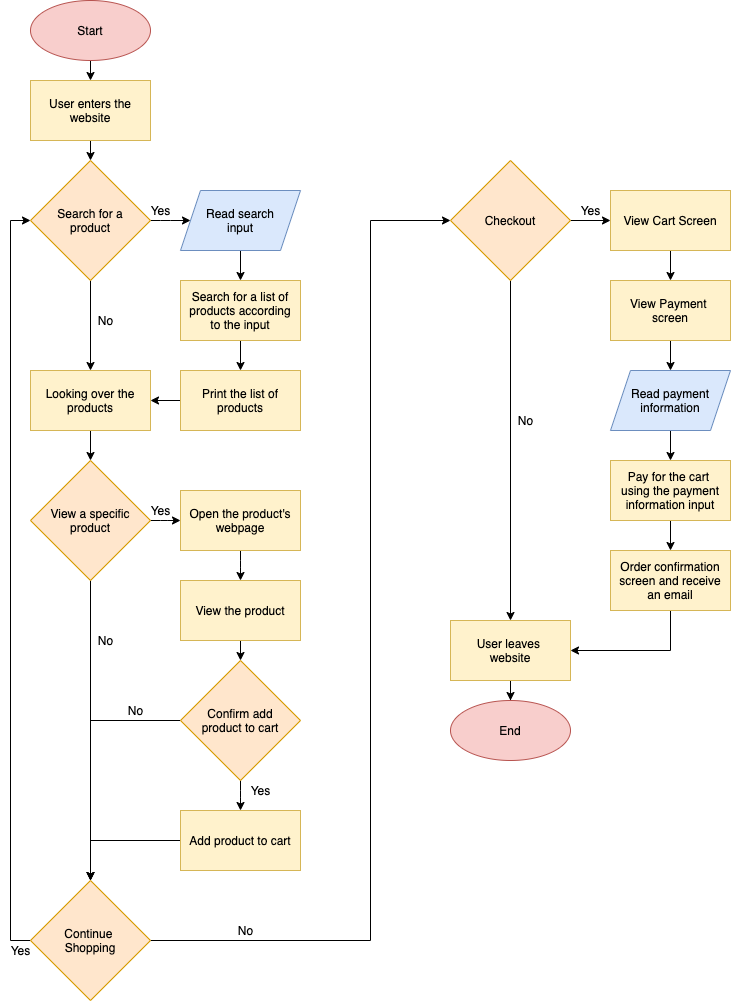

The diagram above was exported from draw.io. Its source (the exported page's mxGraphModel, read from the mxfile embedded in the PNG):
<mxGraphModel dx="1213" dy="432" grid="1" gridSize="10" guides="1" tooltips="1" connect="1" arrows="1" fold="1" page="1" pageScale="1" pageWidth="850" pageHeight="1100" math="0" shadow="0">
  <root>
    <mxCell id="0" />
    <mxCell id="1" parent="0" />
    <mxCell id="12" style="edgeStyle=orthogonalEdgeStyle;orthogonalLoop=1;jettySize=auto;html=1;exitX=0.5;exitY=1;exitDx=0;exitDy=0;entryX=0.5;entryY=0;entryDx=0;entryDy=0;" parent="1" source="2" target="4" edge="1">
      <mxGeometry relative="1" as="geometry" />
    </mxCell>
    <mxCell id="2" value="Start" style="ellipse;whiteSpace=wrap;html=1;fillColor=#f8cecc;strokeColor=#b85450;" parent="1" vertex="1">
      <mxGeometry x="50" y="40" width="120" height="60" as="geometry" />
    </mxCell>
    <mxCell id="14" style="edgeStyle=orthogonalEdgeStyle;orthogonalLoop=1;jettySize=auto;html=1;exitX=0.5;exitY=1;exitDx=0;exitDy=0;entryX=0.5;entryY=0;entryDx=0;entryDy=0;" parent="1" source="4" target="5" edge="1">
      <mxGeometry relative="1" as="geometry" />
    </mxCell>
    <mxCell id="4" value="User enters the website" style="whiteSpace=wrap;html=1;fillColor=#fff2cc;strokeColor=#d6b656;" parent="1" vertex="1">
      <mxGeometry x="50" y="120" width="120" height="60" as="geometry" />
    </mxCell>
    <mxCell id="15" style="edgeStyle=orthogonalEdgeStyle;orthogonalLoop=1;jettySize=auto;html=1;exitX=1;exitY=0.5;exitDx=0;exitDy=0;entryX=0;entryY=0.5;entryDx=0;entryDy=0;" parent="1" source="5" target="6" edge="1">
      <mxGeometry relative="1" as="geometry" />
    </mxCell>
    <mxCell id="19" style="edgeStyle=orthogonalEdgeStyle;orthogonalLoop=1;jettySize=auto;html=1;exitX=0.5;exitY=1;exitDx=0;exitDy=0;entryX=0.5;entryY=0;entryDx=0;entryDy=0;" parent="1" source="5" target="9" edge="1">
      <mxGeometry relative="1" as="geometry" />
    </mxCell>
    <mxCell id="5" value="Search for a&lt;br&gt;product" style="rhombus;whiteSpace=wrap;html=1;fillColor=#ffe6cc;strokeColor=#d79b00;" parent="1" vertex="1">
      <mxGeometry x="50" y="200" width="120" height="120" as="geometry" />
    </mxCell>
    <mxCell id="16" style="edgeStyle=orthogonalEdgeStyle;orthogonalLoop=1;jettySize=auto;html=1;exitX=0.5;exitY=1;exitDx=0;exitDy=0;entryX=0.5;entryY=0;entryDx=0;entryDy=0;" parent="1" source="6" target="7" edge="1">
      <mxGeometry relative="1" as="geometry" />
    </mxCell>
    <mxCell id="6" value="Read search&lt;br&gt;input" style="shape=parallelogram;perimeter=parallelogramPerimeter;whiteSpace=wrap;html=1;fixedSize=1;fillColor=#dae8fc;strokeColor=#6c8ebf;" parent="1" vertex="1">
      <mxGeometry x="200" y="230" width="120" height="60" as="geometry" />
    </mxCell>
    <mxCell id="17" style="edgeStyle=orthogonalEdgeStyle;orthogonalLoop=1;jettySize=auto;html=1;exitX=0.5;exitY=1;exitDx=0;exitDy=0;entryX=0.5;entryY=0;entryDx=0;entryDy=0;" parent="1" source="7" target="8" edge="1">
      <mxGeometry relative="1" as="geometry" />
    </mxCell>
    <mxCell id="7" value="Search for a list of products according&lt;br&gt;to the input" style="whiteSpace=wrap;html=1;fillColor=#fff2cc;strokeColor=#d6b656;" parent="1" vertex="1">
      <mxGeometry x="200" y="320" width="120" height="60" as="geometry" />
    </mxCell>
    <mxCell id="18" style="edgeStyle=orthogonalEdgeStyle;orthogonalLoop=1;jettySize=auto;html=1;exitX=0;exitY=0.5;exitDx=0;exitDy=0;entryX=1;entryY=0.5;entryDx=0;entryDy=0;" parent="1" source="8" target="9" edge="1">
      <mxGeometry relative="1" as="geometry" />
    </mxCell>
    <mxCell id="8" value="Print the list of products" style="whiteSpace=wrap;html=1;fillColor=#fff2cc;strokeColor=#d6b656;" parent="1" vertex="1">
      <mxGeometry x="200" y="410" width="120" height="60" as="geometry" />
    </mxCell>
    <mxCell id="23" style="edgeStyle=orthogonalEdgeStyle;orthogonalLoop=1;jettySize=auto;html=1;exitX=0.5;exitY=1;exitDx=0;exitDy=0;entryX=0.5;entryY=0;entryDx=0;entryDy=0;" edge="1" parent="1" source="9" target="22">
      <mxGeometry relative="1" as="geometry" />
    </mxCell>
    <mxCell id="9" value="Looking over the products" style="whiteSpace=wrap;html=1;fillColor=#fff2cc;strokeColor=#d6b656;" parent="1" vertex="1">
      <mxGeometry x="50" y="410" width="120" height="60" as="geometry" />
    </mxCell>
    <mxCell id="20" value="Yes" style="text;html=1;align=center;verticalAlign=middle;resizable=0;points=[];autosize=1;strokeColor=none;" parent="1" vertex="1">
      <mxGeometry x="160" y="240" width="40" height="20" as="geometry" />
    </mxCell>
    <mxCell id="28" value="" style="edgeStyle=orthogonalEdgeStyle;orthogonalLoop=1;jettySize=auto;html=1;" edge="1" parent="1" source="22" target="24">
      <mxGeometry relative="1" as="geometry" />
    </mxCell>
    <mxCell id="51" style="edgeStyle=orthogonalEdgeStyle;orthogonalLoop=1;jettySize=auto;html=1;exitX=0.5;exitY=1;exitDx=0;exitDy=0;entryX=0.5;entryY=0;entryDx=0;entryDy=0;" edge="1" parent="1" source="22" target="50">
      <mxGeometry relative="1" as="geometry" />
    </mxCell>
    <mxCell id="22" value="View a specific product" style="rhombus;whiteSpace=wrap;html=1;fillColor=#ffe6cc;strokeColor=#d79b00;" vertex="1" parent="1">
      <mxGeometry x="50" y="500" width="120" height="120" as="geometry" />
    </mxCell>
    <mxCell id="29" value="" style="edgeStyle=orthogonalEdgeStyle;orthogonalLoop=1;jettySize=auto;html=1;" edge="1" parent="1" source="24" target="25">
      <mxGeometry relative="1" as="geometry" />
    </mxCell>
    <mxCell id="24" value="Open the product's webpage" style="whiteSpace=wrap;html=1;fillColor=#fff2cc;strokeColor=#d6b656;" vertex="1" parent="1">
      <mxGeometry x="200" y="530" width="120" height="60" as="geometry" />
    </mxCell>
    <mxCell id="30" value="" style="edgeStyle=orthogonalEdgeStyle;orthogonalLoop=1;jettySize=auto;html=1;" edge="1" parent="1" source="25" target="26">
      <mxGeometry relative="1" as="geometry" />
    </mxCell>
    <mxCell id="25" value="View the product" style="whiteSpace=wrap;html=1;fillColor=#fff2cc;strokeColor=#d6b656;" vertex="1" parent="1">
      <mxGeometry x="200" y="620" width="120" height="60" as="geometry" />
    </mxCell>
    <mxCell id="32" value="" style="edgeStyle=orthogonalEdgeStyle;orthogonalLoop=1;jettySize=auto;html=1;" edge="1" parent="1" source="26" target="31">
      <mxGeometry relative="1" as="geometry" />
    </mxCell>
    <mxCell id="52" style="edgeStyle=orthogonalEdgeStyle;orthogonalLoop=1;jettySize=auto;html=1;exitX=0;exitY=0.5;exitDx=0;exitDy=0;entryX=0.5;entryY=0;entryDx=0;entryDy=0;rounded=0;" edge="1" parent="1" source="26" target="50">
      <mxGeometry relative="1" as="geometry" />
    </mxCell>
    <mxCell id="26" value="Confirm add&lt;br&gt;product to cart" style="rhombus;whiteSpace=wrap;html=1;fillColor=#ffe6cc;strokeColor=#d79b00;" vertex="1" parent="1">
      <mxGeometry x="200" y="700" width="120" height="120" as="geometry" />
    </mxCell>
    <mxCell id="54" style="edgeStyle=orthogonalEdgeStyle;orthogonalLoop=1;jettySize=auto;html=1;exitX=0;exitY=0.5;exitDx=0;exitDy=0;rounded=0;" edge="1" parent="1" source="31" target="50">
      <mxGeometry relative="1" as="geometry" />
    </mxCell>
    <mxCell id="31" value="Add product to cart" style="whiteSpace=wrap;html=1;fillColor=#fff2cc;strokeColor=#d6b656;" vertex="1" parent="1">
      <mxGeometry x="200" y="850" width="120" height="60" as="geometry" />
    </mxCell>
    <mxCell id="35" value="Yes" style="text;html=1;align=center;verticalAlign=middle;resizable=0;points=[];autosize=1;strokeColor=none;" vertex="1" parent="1">
      <mxGeometry x="260" y="820" width="40" height="20" as="geometry" />
    </mxCell>
    <mxCell id="40" value="No" style="text;html=1;align=center;verticalAlign=middle;resizable=0;points=[];autosize=1;strokeColor=none;" vertex="1" parent="1">
      <mxGeometry x="110" y="670" width="30" height="20" as="geometry" />
    </mxCell>
    <mxCell id="41" value="Yes" style="text;html=1;align=center;verticalAlign=middle;resizable=0;points=[];autosize=1;strokeColor=none;" vertex="1" parent="1">
      <mxGeometry x="160" y="540" width="40" height="20" as="geometry" />
    </mxCell>
    <mxCell id="44" value="No" style="text;html=1;align=center;verticalAlign=middle;resizable=0;points=[];autosize=1;strokeColor=none;" vertex="1" parent="1">
      <mxGeometry x="110" y="350" width="30" height="20" as="geometry" />
    </mxCell>
    <mxCell id="45" value="No" style="text;html=1;align=center;verticalAlign=middle;resizable=0;points=[];autosize=1;strokeColor=none;" vertex="1" parent="1">
      <mxGeometry x="140" y="740" width="30" height="20" as="geometry" />
    </mxCell>
    <mxCell id="58" style="edgeStyle=orthogonalEdgeStyle;orthogonalLoop=1;jettySize=auto;html=1;entryX=0;entryY=0.5;entryDx=0;entryDy=0;rounded=0;" edge="1" parent="1" source="50" target="57">
      <mxGeometry relative="1" as="geometry">
        <Array as="points">
          <mxPoint x="390" y="980" />
          <mxPoint x="390" y="260" />
        </Array>
      </mxGeometry>
    </mxCell>
    <mxCell id="60" style="edgeStyle=orthogonalEdgeStyle;rounded=0;sketch=0;orthogonalLoop=1;jettySize=auto;html=1;entryX=0;entryY=0.5;entryDx=0;entryDy=0;" edge="1" parent="1" source="50" target="5">
      <mxGeometry relative="1" as="geometry">
        <Array as="points">
          <mxPoint x="30" y="980" />
          <mxPoint x="30" y="260" />
        </Array>
      </mxGeometry>
    </mxCell>
    <mxCell id="50" value="Continue &lt;br&gt;Shopping" style="rhombus;whiteSpace=wrap;html=1;shadow=0;fillColor=#ffe6cc;strokeColor=#d79b00;" vertex="1" parent="1">
      <mxGeometry x="50" y="920" width="120" height="120" as="geometry" />
    </mxCell>
    <mxCell id="56" value="Yes" style="text;html=1;align=center;verticalAlign=middle;resizable=0;points=[];autosize=1;strokeColor=none;" vertex="1" parent="1">
      <mxGeometry x="20" y="980" width="40" height="20" as="geometry" />
    </mxCell>
    <mxCell id="62" style="edgeStyle=orthogonalEdgeStyle;rounded=0;sketch=0;orthogonalLoop=1;jettySize=auto;html=1;exitX=0.5;exitY=1;exitDx=0;exitDy=0;entryX=0.5;entryY=0;entryDx=0;entryDy=0;" edge="1" parent="1" source="57" target="61">
      <mxGeometry relative="1" as="geometry" />
    </mxCell>
    <mxCell id="66" value="" style="edgeStyle=orthogonalEdgeStyle;rounded=0;sketch=0;orthogonalLoop=1;jettySize=auto;html=1;" edge="1" parent="1" source="57" target="64">
      <mxGeometry relative="1" as="geometry" />
    </mxCell>
    <mxCell id="57" value="Checkout" style="rhombus;whiteSpace=wrap;html=1;fillColor=#ffe6cc;strokeColor=#d79b00;" vertex="1" parent="1">
      <mxGeometry x="470" y="200" width="120" height="120" as="geometry" />
    </mxCell>
    <mxCell id="59" value="No" style="text;html=1;align=center;verticalAlign=middle;resizable=0;points=[];autosize=1;strokeColor=none;" vertex="1" parent="1">
      <mxGeometry x="250" y="960" width="30" height="20" as="geometry" />
    </mxCell>
    <mxCell id="78" value="" style="edgeStyle=orthogonalEdgeStyle;rounded=0;sketch=0;orthogonalLoop=1;jettySize=auto;html=1;" edge="1" parent="1" source="61" target="77">
      <mxGeometry relative="1" as="geometry" />
    </mxCell>
    <mxCell id="61" value="User leaves &lt;br&gt;website" style="whiteSpace=wrap;html=1;fillColor=#fff2cc;strokeColor=#d6b656;" vertex="1" parent="1">
      <mxGeometry x="470" y="660" width="120" height="60" as="geometry" />
    </mxCell>
    <mxCell id="63" value="No" style="text;html=1;align=center;verticalAlign=middle;resizable=0;points=[];autosize=1;strokeColor=none;" vertex="1" parent="1">
      <mxGeometry x="530" y="450" width="30" height="20" as="geometry" />
    </mxCell>
    <mxCell id="75" value="" style="edgeStyle=orthogonalEdgeStyle;rounded=0;sketch=0;orthogonalLoop=1;jettySize=auto;html=1;" edge="1" parent="1" source="64" target="68">
      <mxGeometry relative="1" as="geometry" />
    </mxCell>
    <mxCell id="64" value="View Cart Screen" style="whiteSpace=wrap;html=1;fillColor=#fff2cc;strokeColor=#d6b656;" vertex="1" parent="1">
      <mxGeometry x="630" y="230" width="120" height="60" as="geometry" />
    </mxCell>
    <mxCell id="74" value="" style="edgeStyle=orthogonalEdgeStyle;rounded=0;sketch=0;orthogonalLoop=1;jettySize=auto;html=1;" edge="1" parent="1" source="68">
      <mxGeometry relative="1" as="geometry">
        <mxPoint x="690" y="410" as="targetPoint" />
      </mxGeometry>
    </mxCell>
    <mxCell id="68" value="View Payment &lt;br&gt;screen" style="whiteSpace=wrap;html=1;fillColor=#fff2cc;strokeColor=#d6b656;" vertex="1" parent="1">
      <mxGeometry x="630" y="320" width="120" height="60" as="geometry" />
    </mxCell>
    <mxCell id="73" value="" style="edgeStyle=orthogonalEdgeStyle;rounded=0;sketch=0;orthogonalLoop=1;jettySize=auto;html=1;" edge="1" parent="1" target="70">
      <mxGeometry relative="1" as="geometry">
        <mxPoint x="690" y="470" as="sourcePoint" />
      </mxGeometry>
    </mxCell>
    <mxCell id="72" value="" style="edgeStyle=orthogonalEdgeStyle;rounded=0;sketch=0;orthogonalLoop=1;jettySize=auto;html=1;" edge="1" parent="1" source="70" target="71">
      <mxGeometry relative="1" as="geometry" />
    </mxCell>
    <mxCell id="70" value="Pay for the cart &lt;br&gt;using the payment information input" style="whiteSpace=wrap;html=1;fillColor=#fff2cc;strokeColor=#d6b656;" vertex="1" parent="1">
      <mxGeometry x="630" y="500" width="120" height="60" as="geometry" />
    </mxCell>
    <mxCell id="76" style="edgeStyle=orthogonalEdgeStyle;rounded=0;sketch=0;orthogonalLoop=1;jettySize=auto;html=1;exitX=0.5;exitY=1;exitDx=0;exitDy=0;entryX=1;entryY=0.5;entryDx=0;entryDy=0;" edge="1" parent="1" source="71" target="61">
      <mxGeometry relative="1" as="geometry" />
    </mxCell>
    <mxCell id="71" value="Order confirmation screen and receive an email" style="whiteSpace=wrap;html=1;fillColor=#fff2cc;strokeColor=#d6b656;" vertex="1" parent="1">
      <mxGeometry x="630" y="590" width="120" height="60" as="geometry" />
    </mxCell>
    <mxCell id="77" value="End" style="ellipse;whiteSpace=wrap;html=1;fillColor=#f8cecc;strokeColor=#b85450;" vertex="1" parent="1">
      <mxGeometry x="470" y="740" width="120" height="60" as="geometry" />
    </mxCell>
    <mxCell id="79" value="&lt;span&gt;Read payment information&lt;/span&gt;" style="shape=parallelogram;perimeter=parallelogramPerimeter;whiteSpace=wrap;html=1;fixedSize=1;rounded=0;sketch=0;fillColor=#dae8fc;strokeColor=#6c8ebf;" vertex="1" parent="1">
      <mxGeometry x="630" y="410" width="120" height="60" as="geometry" />
    </mxCell>
    <mxCell id="80" value="&lt;font&gt;Yes&lt;/font&gt;" style="text;html=1;align=center;verticalAlign=middle;resizable=0;points=[];autosize=1;strokeColor=none;" vertex="1" parent="1">
      <mxGeometry x="590" y="240" width="40" height="20" as="geometry" />
    </mxCell>
  </root>
</mxGraphModel>